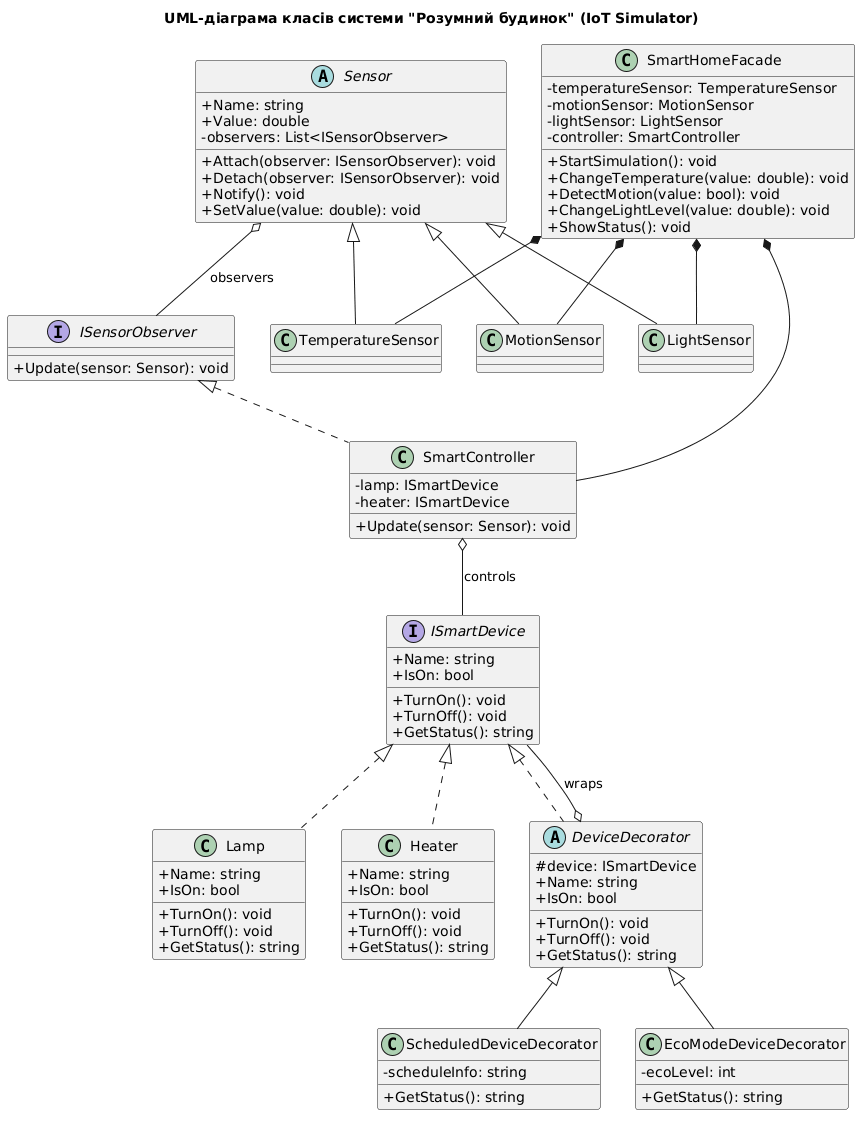

The diagram above was rendered by PlantUML. Its source (embedded in the PNG):
@startuml
skinparam classAttributeIconSize 0
title UML-діаграма класів системи "Розумний будинок" (IoT Simulator)

interface ISensorObserver {
    +Update(sensor: Sensor): void
}

abstract class Sensor {
    +Name: string
    +Value: double
    -observers: List<ISensorObserver>
    +Attach(observer: ISensorObserver): void
    +Detach(observer: ISensorObserver): void
    +Notify(): void
    +SetValue(value: double): void
}

class TemperatureSensor
class MotionSensor
class LightSensor

interface ISmartDevice {
    +Name: string
    +IsOn: bool
    +TurnOn(): void
    +TurnOff(): void
    +GetStatus(): string
}

class Lamp {
    +Name: string
    +IsOn: bool
    +TurnOn(): void
    +TurnOff(): void
    +GetStatus(): string
}

class Heater {
    +Name: string
    +IsOn: bool
    +TurnOn(): void
    +TurnOff(): void
    +GetStatus(): string
}

class SmartController {
    -lamp: ISmartDevice
    -heater: ISmartDevice
    +Update(sensor: Sensor): void
}

abstract class DeviceDecorator {
    #device: ISmartDevice
    +Name: string
    +IsOn: bool
    +TurnOn(): void
    +TurnOff(): void
    +GetStatus(): string
}

class ScheduledDeviceDecorator {
    -scheduleInfo: string
    +GetStatus(): string
}

class EcoModeDeviceDecorator {
    -ecoLevel: int
    +GetStatus(): string
}

class SmartHomeFacade {
    -temperatureSensor: TemperatureSensor
    -motionSensor: MotionSensor
    -lightSensor: LightSensor
    -controller: SmartController
    +StartSimulation(): void
    +ChangeTemperature(value: double): void
    +DetectMotion(value: bool): void
    +ChangeLightLevel(value: double): void
    +ShowStatus(): void
}

Sensor <|-- TemperatureSensor
Sensor <|-- MotionSensor
Sensor <|-- LightSensor

ISensorObserver <|.. SmartController
Sensor o-- ISensorObserver : observers

ISmartDevice <|.. Lamp
ISmartDevice <|.. Heater
ISmartDevice <|.. DeviceDecorator

DeviceDecorator <|-- ScheduledDeviceDecorator
DeviceDecorator <|-- EcoModeDeviceDecorator
DeviceDecorator o-- ISmartDevice : wraps

SmartController o-- ISmartDevice : controls

SmartHomeFacade *-- TemperatureSensor
SmartHomeFacade *-- MotionSensor
SmartHomeFacade *-- LightSensor
SmartHomeFacade *-- SmartController
@enduml